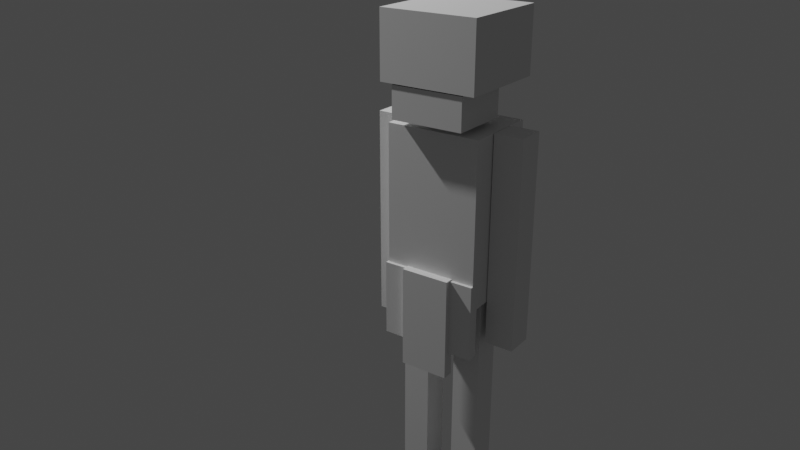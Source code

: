 # Source: mobs_sand_monster.blend  (saved by Blender 2.81.16; exported with 4.5.12 LTS)
import bpy
from mathutils import Matrix  # noqa: F401  (used for matrix-valued properties, if any)

bpy.ops.wm.read_factory_settings(use_empty=True)
scene = bpy.context.scene
scene.name = 'Scene'

# ---- collections
col_collection = bpy.data.collections.new('Collection'); scene.collection.children.link(col_collection)

# ---- materials (node trees are filled in below, after node groups)
mat_monster = bpy.data.materials.new('monster')
mat_monster.alpha_threshold = 0.0
mat_monster.use_transparent_shadow = False
mat_monster.preview_render_type = 'FLAT'
mat_monster.roughness = 0.5
mat_monster.specular_intensity = 0.0
mat_monster.line_color = (0.0, 0.0, 0.0, 1.0)

# ---- material node trees

# ---- world
world_world = bpy.data.worlds.new('World'); scene.world = world_world
world_world.use_nodes = True; world_world.node_tree.nodes.clear()
_N = world_world.node_tree.nodes; _L = world_world.node_tree.links
n0 = _N.new('ShaderNodeOutputWorld'); n0.name = 'World Output'; n0.location = (300, 300)
n1 = _N.new('ShaderNodeBackground'); n1.name = 'Background'; n1.location = (10, 300)
n1.inputs[0].default_value = (0.05088, 0.05088, 0.05088, 1.0)
_L.new(n1.outputs[0], n0.inputs[0])
n0.is_active_output = True
world_world.color = (0.05088, 0.05088, 0.05088)
world_world.use_sun_shadow = False
world_world.sun_shadow_jitter_overblur = 0.0

# ---- cameras
cam_camera_001 = bpy.data.cameras.new('Camera.001')
cam_camera_001.clip_end = 100.0
cam_camera_001.lens = 35.0
cam_camera_001.sensor_width = 32.0
cam_camera_001.sensor_height = 18.0
cam_camera_001.dof.focus_distance = 0.0

# ---- lights
light_light = bpy.data.lights.new('Light', 'POINT')
light_light.transmission_factor = 0.0
light_light.energy = 1000.0
light_light.shadow_soft_size = 0.1
light_light.shadow_maximum_resolution = 0.006
light_light.use_absolute_resolution = True

# ---- meshes
me_cube = bpy.data.meshes.new('Cube')
me_cube.from_pydata([(0.3181, 0.323, -0.3608), (0.3181, -0.323, -0.3608), (-0.3181, -0.323, -0.3608), (-0.3181, 0.323, -0.3608), (0.3181, -0.323, -0.1232), (0.3181, 0.323, -0.1232), (-0.3181, -0.323, -0.1232), (-0.3181, 0.323, -0.1232)], [], [(5, 4, 1, 0), (4, 6, 2, 1), (6, 7, 3, 2), (7, 5, 0, 3), (0, 1, 2, 3)])
_uv = me_cube.uv_layers.new(name='UVMap')
_uv.uv.foreach_set('vector', [0.1257, 0.6272, 0.2957, 0.6272, 0.2957, 0.7469, 0.1257, 0.7469, 0.03339, 0.4435, 0.2166, 0.4435, 0.2166, 0.5584, 0.03339, 0.5584, 0.2933, 0.6188, 0.1276, 0.6188, 0.1276, 0.5045, 0.2933, 0.5045, 0.2185, 0.6174, 0.03234, 0.6174, 0.03234, 0.5064, 0.2185, 0.5064, 0.04755, 0.2112, 0.1975, 0.2112, 0.1975, 0.5064, 0.04755, 0.5064])
me_cube.materials.append(mat_monster)
me_cube.use_remesh_preserve_volume = False
me_cube.use_remesh_preserve_attributes = False
me_cube.use_mirror_vertex_groups = False
me_cube.update()
me_cube_001 = bpy.data.meshes.new('Cube.001')
me_cube_001.from_pydata([(0.307, 0.258, -0.5377), (0.307, -0.258, -0.5377), (-0.307, -0.258, -0.5377), (-0.307, 0.258, -0.5377), (0.307, 0.258, 0.5377), (0.307, -0.258, 0.5377), (-0.307, -0.258, 0.5377), (-0.307, 0.258, 0.5377)], [], [(4, 5, 1, 0), (5, 6, 2, 1), (6, 7, 3, 2), (7, 4, 0, 3), (0, 1, 2, 3), (7, 6, 5, 4)])
_uv = me_cube_001.uv_layers.new(name='UVMap')
_uv.uv.foreach_set('vector', [0.4972, 0.9935, 0.318, 0.9935, 0.318, 0.264, 0.4972, 0.264, 0.9983, 0.9929, 0.752, 0.9929, 0.752, 0.252, 0.9983, 0.252, 0.3187, 0.9935, 0.4979, 0.9935, 0.4979, 0.264, 0.3187, 0.264, 0.9974, 0.9959, 0.7551, 0.9959, 0.7551, 0.255, 0.9974, 0.255, 0.0003077, 0.3628, 0.0003077, 0.004513, 0.2135, 0.004513, 0.2135, 0.3628, 0.9975, 0.004288, 0.9975, 0.2425, 0.7522, 0.2425, 0.7522, 0.004288])
me_cube_001.materials.append(mat_monster)
me_cube_001.use_remesh_preserve_volume = False
me_cube_001.use_remesh_preserve_attributes = False
me_cube_001.use_mirror_vertex_groups = False
me_cube_001.update()
me_cube_022 = bpy.data.meshes.new('Cube.022')
me_cube_022.from_pydata([(0.004304, 0.09701, -1.233), (0.004304, -0.09061, -1.233), (-0.1833, -0.09061, -1.233), (-0.1833, 0.09701, -1.233), (0.004304, 0.09701, 0.1249), (0.004304, -0.09061, 0.1249), (-0.1833, -0.09061, 0.1249), (-0.1833, 0.09701, 0.1249)], [], [(4, 5, 1, 0), (5, 6, 2, 1), (6, 7, 3, 2), (7, 4, 0, 3), (0, 1, 2, 3), (7, 6, 5, 4)])
_uv = me_cube_022.uv_layers.new(name='UVMap')
_uv.uv.foreach_set('vector', [0.5542, 0.986, 0.5029, 0.9853, 0.5029, 0.2672, 0.5542, 0.2679, 0.5542, 0.986, 0.5029, 0.9853, 0.5029, 0.2672, 0.5542, 0.2679, 0.5542, 0.986, 0.5029, 0.9853, 0.5029, 0.2672, 0.5542, 0.2679, 0.5542, 0.986, 0.5029, 0.9853, 0.5029, 0.2672, 0.5542, 0.2679, 0.5047, 0.3638, 0.5047, 0.2656, 0.5537, 0.2656, 0.5537, 0.3638, 0.5511, 0.3897, 0.5511, 0.4853, 0.5033, 0.4853, 0.5033, 0.3897])
me_cube_022.materials.append(mat_monster)
me_cube_022.use_remesh_preserve_volume = False
me_cube_022.use_remesh_preserve_attributes = False
me_cube_022.use_mirror_vertex_groups = False
me_cube_022.update()
me_cube_024 = bpy.data.meshes.new('Cube.024')
me_cube_024.from_pydata([(-0.004304, -0.09701, -1.233), (-0.004304, 0.09061, -1.233), (0.1833, 0.09061, -1.233), (0.1833, -0.09701, -1.233), (-0.004304, -0.09701, 0.1249), (-0.004304, 0.09061, 0.1249), (0.1833, 0.09061, 0.1249), (0.1833, -0.09701, 0.1249)], [], [(4, 5, 1, 0), (5, 6, 2, 1), (6, 7, 3, 2), (7, 4, 0, 3), (0, 1, 2, 3), (7, 6, 5, 4)])
_uv = me_cube_024.uv_layers.new(name='UVMap')
_uv.uv.foreach_set('vector', [0.5542, 0.986, 0.5029, 0.9853, 0.5029, 0.2672, 0.5542, 0.2679, 0.5542, 0.986, 0.5029, 0.9853, 0.5029, 0.2672, 0.5542, 0.2679, 0.5542, 0.986, 0.5029, 0.9853, 0.5029, 0.2672, 0.5542, 0.2679, 0.5542, 0.986, 0.5029, 0.9853, 0.5029, 0.2672, 0.5542, 0.2679, 0.5047, 0.3638, 0.5047, 0.2656, 0.5537, 0.2656, 0.5537, 0.3638, 0.5511, 0.3897, 0.5511, 0.4853, 0.5033, 0.4853, 0.5033, 0.3897])
me_cube_024.materials.append(mat_monster)
me_cube_024.use_remesh_preserve_volume = False
me_cube_024.use_remesh_preserve_attributes = False
me_cube_024.use_mirror_vertex_groups = False
me_cube_024.update()
me_cube_006 = bpy.data.meshes.new('Cube.006')
me_cube_006.from_pydata([(0.004304, 0.09701, -1.233), (0.004304, -0.09061, -1.233), (-0.1833, -0.09061, -1.233), (-0.1833, 0.09701, -1.233), (0.004304, 0.09701, 0.1249), (0.004304, -0.09061, 0.1249), (-0.1833, -0.09061, 0.1249), (-0.1833, 0.09701, 0.1249)], [], [(4, 5, 1, 0), (5, 6, 2, 1), (6, 7, 3, 2), (7, 4, 0, 3), (0, 1, 2, 3), (7, 6, 5, 4)])
_uv = me_cube_006.uv_layers.new(name='UVMap')
_uv.uv.foreach_set('vector', [0.5611, 0.986, 0.5061, 0.9853, 0.5061, 0.2596, 0.5611, 0.2604, 0.5611, 0.986, 0.5061, 0.9853, 0.5061, 0.2596, 0.5611, 0.2604, 0.5611, 0.986, 0.5061, 0.9853, 0.5061, 0.2596, 0.5611, 0.2604, 0.5611, 0.986, 0.5061, 0.9853, 0.5061, 0.2596, 0.5611, 0.2604, 0.5084, 0.3613, 0.5084, 0.2556, 0.5575, 0.2556, 0.5575, 0.3613, 0.5622, 0.8746, 0.5622, 0.9896, 0.5047, 0.9896, 0.5047, 0.8746])
me_cube_006.materials.append(mat_monster)
me_cube_006.use_remesh_preserve_volume = False
me_cube_006.use_remesh_preserve_attributes = False
me_cube_006.use_mirror_vertex_groups = False
me_cube_006.update()
me_cube_040 = bpy.data.meshes.new('Cube.040')
me_cube_040.from_pydata([(0.004304, 0.09701, -1.233), (0.004304, -0.09061, -1.233), (-0.1833, -0.09061, -1.233), (-0.1833, 0.09701, -1.233), (0.004304, 0.09701, 0.1249), (0.004304, -0.09061, 0.1249), (-0.1833, -0.09061, 0.1249), (-0.1833, 0.09701, 0.1249)], [], [(4, 5, 1, 0), (5, 6, 2, 1), (6, 7, 3, 2), (7, 4, 0, 3), (0, 1, 2, 3), (7, 6, 5, 4)])
_uv = me_cube_040.uv_layers.new(name='UVMap')
_uv.uv.foreach_set('vector', [0.5611, 0.986, 0.5061, 0.9853, 0.5061, 0.2596, 0.5611, 0.2604, 0.5611, 0.986, 0.5061, 0.9853, 0.5061, 0.2596, 0.5611, 0.2604, 0.5611, 0.986, 0.5061, 0.9853, 0.5061, 0.2596, 0.5611, 0.2604, 0.5611, 0.986, 0.5061, 0.9853, 0.5061, 0.2596, 0.5611, 0.2604, 0.5084, 0.3613, 0.5084, 0.2556, 0.5575, 0.2556, 0.5575, 0.3613, 0.5622, 0.8746, 0.5622, 0.9896, 0.5047, 0.9896, 0.5047, 0.8746])
me_cube_040.materials.append(mat_monster)
me_cube_040.use_remesh_preserve_volume = False
me_cube_040.use_remesh_preserve_attributes = False
me_cube_040.use_mirror_vertex_groups = False
me_cube_040.update()
me_cube_007 = bpy.data.meshes.new('Cube.007')
me_cube_007.from_pydata([(0.3608, 0.3608, 0.3608), (0.3608, -0.3608, 0.3608), (-0.3608, -0.3608, 0.3608), (-0.3608, 0.3608, 0.3608), (0.3608, -0.3608, -0.1232), (0.3608, 0.3608, -0.1232), (-0.3608, -0.3608, -0.1232), (-0.3608, 0.3608, -0.1232)], [], [(3, 2, 1, 0), (0, 1, 4, 5), (1, 2, 6, 4), (2, 3, 7, 6), (3, 0, 5, 7), (4, 6, 7, 5)])
_uv = me_cube_007.uv_layers.new(name='UVMap')
_uv.uv.foreach_set('vector', [0.2498, 0.009513, 0.2498, 0.503, 0.003037, 0.503, 0.003037, 0.009513, 0.003585, 0.09076, 0.2503, 0.09076, 0.2503, 0.4218, 0.003585, 0.4218, 0.003037, 0.09222, 0.2498, 0.09222, 0.2498, 0.4232, 0.003037, 0.4232, 0.2509, 0.4214, 0.004108, 0.4214, 0.004108, 0.09045, 0.2509, 0.09045, 0.2497, 0.984, 0.0002115, 0.984, 0.0002115, 0.6297, 0.2497, 0.6297, 0.2503, 0.009513, 0.2503, 0.503, 0.003585, 0.503, 0.003585, 0.009513])
me_cube_007.materials.append(mat_monster)
me_cube_007.use_remesh_preserve_volume = False
me_cube_007.use_remesh_preserve_attributes = False
me_cube_007.use_mirror_vertex_groups = False
me_cube_007.update()
me_cube_008 = bpy.data.meshes.new('Cube.008')
me_cube_008.from_pydata([(0.3024, 0.04711, -0.551), (0.2987, -0.02818, -0.551), (0.08757, -0.02818, -0.551), (0.09129, 0.04711, -0.551), (0.3024, 0.04711, -0.05631), (0.2987, -0.02818, -0.05631), (0.08757, -0.02818, -0.05631), (0.09129, 0.04711, -0.05631), (-0.102, 0.04711, -0.551), (-0.09957, -0.02818, -0.551), (-0.3162, -0.02818, -0.551), (-0.3186, 0.04711, -0.551), (-0.102, 0.04711, -0.05631), (-0.09957, -0.02818, -0.05631), (-0.3162, -0.02818, -0.05631), (-0.3186, 0.04711, -0.05631), (0.1491, 0.08164, -0.7156), (0.1497, 0.006351, -0.7156), (-0.1682, 0.006351, -0.7156), (-0.1688, 0.08164, -0.7156), (0.1491, 0.08164, -0.04906), (0.1497, 0.006351, -0.04906), (-0.1682, 0.006351, -0.04906), (-0.1688, 0.08164, -0.04906)], [], [(4, 5, 1, 0), (5, 6, 2, 1), (6, 7, 3, 2), (7, 4, 0, 3), (0, 1, 2, 3), (7, 6, 5, 4), (12, 13, 9, 8), (13, 14, 10, 9), (14, 15, 11, 10), (15, 12, 8, 11), (8, 9, 10, 11), (15, 14, 13, 12), (20, 21, 17, 16), (21, 22, 18, 17), (22, 23, 19, 18), (23, 20, 16, 19), (16, 17, 18, 19), (23, 22, 21, 20)])
_uv = me_cube_008.uv_layers.new(name='UVMap')
_uv.uv.foreach_set('vector', [0.6834, 0.4549, 0.6592, 0.4549, 0.6592, 0.2959, 0.6834, 0.2959, 0.6844, 0.4439, 0.5993, 0.4439, 0.5993, 0.2445, 0.6844, 0.2445, 0.5899, 0.4648, 0.5595, 0.4648, 0.5595, 0.2654, 0.5899, 0.2654, 0.6481, 0.4467, 0.563, 0.4467, 0.563, 0.2473, 0.6481, 0.2473, 0.5841, 0.2742, 0.5841, 0.2472, 0.6595, 0.2472, 0.6595, 0.2742, 0.6655, 0.2454, 0.6655, 0.2757, 0.5804, 0.2757, 0.5804, 0.2454, 0.5939, 0.4529, 0.5636, 0.4529, 0.5636, 0.2536, 0.5939, 0.2536, 0.6487, 0.445, 0.5636, 0.445, 0.5636, 0.2456, 0.6487, 0.2456, 0.5933, 0.4502, 0.563, 0.4502, 0.563, 0.2508, 0.5933, 0.2508, 0.6838, 0.4487, 0.5987, 0.4487, 0.5987, 0.2494, 0.6838, 0.2494, 0.5845, 0.2753, 0.5845, 0.2479, 0.6613, 0.2479, 0.6613, 0.2753, 0.6655, 0.2461, 0.6655, 0.2764, 0.5804, 0.2764, 0.5804, 0.2461, 0.6819, 0.5249, 0.6533, 0.5244, 0.6533, 0.3061, 0.6819, 0.3066, 0.6834, 0.503, 0.5614, 0.503, 0.5614, 0.2474, 0.6834, 0.2474, 0.5936, 0.5338, 0.5609, 0.5332, 0.5609, 0.284, 0.5936, 0.2846, 0.6853, 0.4983, 0.5642, 0.4983, 0.5642, 0.2443, 0.6853, 0.2443, 0.5685, 0.2739, 0.5685, 0.2477, 0.6791, 0.2477, 0.6791, 0.2739, 0.6745, 0.2505, 0.6745, 0.2756, 0.5687, 0.2756, 0.5687, 0.2505])
me_cube_008.materials.append(mat_monster)
me_cube_008.use_remesh_preserve_volume = False
me_cube_008.use_remesh_preserve_attributes = False
me_cube_008.use_mirror_vertex_groups = False
me_cube_008.update()
me_cube_041 = bpy.data.meshes.new('Cube.041')
me_cube_041.from_pydata([(0.3209, 0.05667, -0.5597), (0.3172, -0.01862, -0.5597), (0.1061, -0.01862, -0.5597), (0.1098, 0.05667, -0.5597), (0.3209, 0.05667, -0.06505), (0.3172, -0.01862, -0.06505), (0.1061, -0.01862, -0.06505), (0.1098, 0.05667, -0.06505), (-0.0835, 0.05667, -0.5597), (-0.08103, -0.01862, -0.5597), (-0.2976, -0.01862, -0.5597), (-0.3001, 0.05667, -0.5597), (-0.0835, 0.05667, -0.06505), (-0.08103, -0.01862, -0.06505), (-0.2976, -0.01862, -0.06505), (-0.3001, 0.05667, -0.06505), (0.1676, 0.09121, -0.7244), (0.1682, 0.01591, -0.7244), (-0.1497, 0.01591, -0.7244), (-0.1503, 0.09121, -0.7244), (0.1676, 0.09121, -0.0578), (0.1682, 0.01591, -0.0578), (-0.1497, 0.01591, -0.0578), (-0.1503, 0.09121, -0.0578)], [], [(4, 5, 1, 0), (5, 6, 2, 1), (6, 7, 3, 2), (7, 4, 0, 3), (0, 1, 2, 3), (7, 6, 5, 4), (12, 13, 9, 8), (13, 14, 10, 9), (14, 15, 11, 10), (15, 12, 8, 11), (8, 9, 10, 11), (15, 14, 13, 12), (20, 21, 17, 16), (21, 22, 18, 17), (22, 23, 19, 18), (23, 20, 16, 19), (16, 17, 18, 19), (23, 22, 21, 20)])
_uv = me_cube_041.uv_layers.new(name='UVMap')
_uv.uv.foreach_set('vector', [0.6834, 0.4549, 0.6592, 0.4549, 0.6592, 0.2959, 0.6834, 0.2959, 0.6844, 0.4439, 0.5993, 0.4439, 0.5993, 0.2445, 0.6844, 0.2445, 0.5899, 0.4648, 0.5595, 0.4648, 0.5595, 0.2654, 0.5899, 0.2654, 0.6481, 0.4467, 0.563, 0.4467, 0.563, 0.2473, 0.6481, 0.2473, 0.5841, 0.2742, 0.5841, 0.2472, 0.6595, 0.2472, 0.6595, 0.2742, 0.6655, 0.2454, 0.6655, 0.2757, 0.5804, 0.2757, 0.5804, 0.2454, 0.5939, 0.4529, 0.5636, 0.4529, 0.5636, 0.2536, 0.5939, 0.2536, 0.6487, 0.445, 0.5636, 0.445, 0.5636, 0.2456, 0.6487, 0.2456, 0.5933, 0.4502, 0.563, 0.4502, 0.563, 0.2508, 0.5933, 0.2508, 0.6838, 0.4487, 0.5987, 0.4487, 0.5987, 0.2494, 0.6838, 0.2494, 0.5845, 0.2753, 0.5845, 0.2479, 0.6613, 0.2479, 0.6613, 0.2753, 0.6655, 0.2461, 0.6655, 0.2764, 0.5804, 0.2764, 0.5804, 0.2461, 0.6819, 0.5249, 0.6533, 0.5244, 0.6533, 0.3061, 0.6819, 0.3066, 0.6834, 0.503, 0.5614, 0.503, 0.5614, 0.2474, 0.6834, 0.2474, 0.5936, 0.5338, 0.5609, 0.5332, 0.5609, 0.284, 0.5936, 0.2846, 0.6853, 0.4983, 0.5642, 0.4983, 0.5642, 0.2443, 0.6853, 0.2443, 0.5685, 0.2739, 0.5685, 0.2477, 0.6791, 0.2477, 0.6791, 0.2739, 0.6745, 0.2505, 0.6745, 0.2756, 0.5687, 0.2756, 0.5687, 0.2505])
me_cube_041.materials.append(mat_monster)
me_cube_041.use_remesh_preserve_volume = False
me_cube_041.use_remesh_preserve_attributes = False
me_cube_041.use_mirror_vertex_groups = False
me_cube_041.update()
me_cube_020 = bpy.data.meshes.new('Cube.020')
me_cube_020.from_pydata([(0.03738, 0.03738, -0.1235), (0.03738, -0.03738, -0.1235), (-0.03738, -0.03738, -0.1235), (-0.03738, 0.03738, -0.1235), (0.03738, 0.03738, 0.1235), (0.03738, -0.03738, 0.1235), (-0.03738, -0.03738, 0.1235), (-0.03738, 0.03738, 0.1235)], [], [(4, 5, 1, 0), (5, 6, 2, 1), (6, 7, 3, 2), (7, 4, 0, 3), (0, 1, 2, 3), (7, 6, 5, 4)])
_uv = me_cube_020.uv_layers.new(name='UVMap')
_uv.uv.foreach_set('vector', [0.5641, 0.2714, 0.5921, 0.2714, 0.5921, 0.6158, 0.5641, 0.6158, 0.5639, 0.2714, 0.5919, 0.2714, 0.5919, 0.6158, 0.5639, 0.6158, 0.5637, 0.2714, 0.5917, 0.2714, 0.5917, 0.6158, 0.5637, 0.6158, 0.564, 0.2714, 0.592, 0.2714, 0.592, 0.6158, 0.564, 0.6158, 0.5923, 0.5103, 0.5923, 0.6145, 0.5643, 0.6145, 0.5643, 0.5103, 0.5643, 0.6145, 0.5643, 0.5103, 0.5924, 0.5103, 0.5924, 0.6145])
me_cube_020.materials.append(mat_monster)
me_cube_020.use_remesh_preserve_volume = False
me_cube_020.use_remesh_preserve_attributes = False
me_cube_020.use_mirror_vertex_groups = False
me_cube_020.update()
arm_armature = bpy.data.armatures.new('Armature')  # bones are not reproduced

# ---- objects
ob_light = bpy.data.objects.new('Light', light_light)
ob_armature = bpy.data.objects.new('Armature', arm_armature)
ob_camera = bpy.data.objects.new('Camera', cam_camera_001)
ob_cube = bpy.data.objects.new('Cube', me_cube)
ob_cube_001 = bpy.data.objects.new('Cube.001', me_cube_001)
ob_cube_002 = bpy.data.objects.new('Cube.002', me_cube_022)
ob_cube_003 = bpy.data.objects.new('Cube.003', me_cube_024)
ob_cube_004 = bpy.data.objects.new('Cube.004', me_cube_006)
ob_cube_005 = bpy.data.objects.new('Cube.005', me_cube_040)
ob_cube_006 = bpy.data.objects.new('Cube.006', me_cube_007)
ob_cube_007 = bpy.data.objects.new('Cube.007', me_cube_008)
ob_cube_008 = bpy.data.objects.new('Cube.008', me_cube_041)
ob_cube_013 = bpy.data.objects.new('Cube.013', me_cube_020)

# ---- transforms, parenting, visibility, modifiers, constraints
ob_light.location = (4.076, 1.005, 5.904)
ob_light.rotation_euler = (0.6503, 0.05522, 1.866)
ob_light.lock_rotations_4d = False
ob_light.empty_display_type = 'ARROWS'
ob_light.color = (0.0, 0.0, 0.0, 0.0)
ob_light.lineart.crease_threshold = 0.0
ob_armature.location = (0.0, 0.0, 0.0)
ob_armature.show_in_front = True
ob_armature.lineart.crease_threshold = 0.0
ob_camera.location = (-1.986, 3.162, 2.798)
ob_camera.rotation_euler = (1.172, 5.254e-07, -2.515)
ob_camera.lineart.crease_threshold = 0.0
ob_cube.parent = ob_armature
ob_cube.location = (-0.008459, 0.1008, 1.993)
ob_cube.scale = (0.5489, 0.4576, 0.6445)
ob_cube.lineart.crease_threshold = 0.0
_vg = ob_cube.vertex_groups.new(name='Body')
_vg = ob_cube.vertex_groups.new(name='Bone.001')
_vg = ob_cube.vertex_groups.new(name='Bone.002')
_vg = ob_cube.vertex_groups.new(name='Bone.003')
_vg = ob_cube.vertex_groups.new(name='Bone.004')
_vg = ob_cube.vertex_groups.new(name='Bone.005')
for _i, _w in zip([0, 1, 2, 4, 5, 6], [0.08801, 0.5987, 0.07696, 0.261, 0.06648, 0.04981]): _vg.add([_i], _w, 'REPLACE')
_vg = ob_cube.vertex_groups.new(name='Bone.006')
_vg = ob_cube.vertex_groups.new(name='Bone.007')
for _i, _w in zip([0, 1, 2, 3, 4, 5, 6, 7], [0.912, 1.0, 0.9547, 0.9791, 0.9998, 0.9335, 0.9501, 0.9781]): _vg.add([_i], _w, 'REPLACE')
_m = ob_cube.modifiers.new('Armature', 'ARMATURE')
_m.object = ob_armature
ob_cube_001.parent = ob_armature
ob_cube_001.location = (-0.008634, 0.01009, 1.331)
ob_cube_001.scale = (0.7408, 0.7408, 0.7408)
ob_cube_001.lineart.crease_threshold = 0.0
_vg = ob_cube_001.vertex_groups.new(name='Group')
for _i, _w in zip([0, 1, 2, 3, 4, 5, 6, 7], [1.0, 0.998, 1.0, 0.9957, 1.0, 1.0, 1.0, 1.0]): _vg.add([_i], _w, 'REPLACE')
_vg = ob_cube_001.vertex_groups.new(name='Body')
for _i, _w in zip([0, 1, 2, 3, 4, 5, 6, 7], [1.0, 1.0, 1.0, 0.9695, 1.0, 1.0, 1.0, 1.0]): _vg.add([_i], _w, 'REPLACE')
_vg = ob_cube_001.vertex_groups.new(name='Bone.001')
_vg = ob_cube_001.vertex_groups.new(name='Bone.002')
_vg = ob_cube_001.vertex_groups.new(name='Bone.003')
_vg = ob_cube_001.vertex_groups.new(name='Bone.004')
_vg = ob_cube_001.vertex_groups.new(name='Bone.005')
_vg = ob_cube_001.vertex_groups.new(name='Bone.006')
_vg = ob_cube_001.vertex_groups.new(name='Bone.007')
_m = ob_cube_001.modifiers.new('Armature', 'ARMATURE')
_m.object = ob_armature
ob_cube_002.parent = ob_armature
ob_cube_002.location = (-0.07433, 0.007726, 0.828)
ob_cube_002.scale = (0.7408, 0.7408, 0.7408)
ob_cube_002.lineart.crease_threshold = 0.0
_vg = ob_cube_002.vertex_groups.new(name='Body')
_vg = ob_cube_002.vertex_groups.new(name='Bone.001')
_vg = ob_cube_002.vertex_groups.new(name='Bone.002')
_vg = ob_cube_002.vertex_groups.new(name='Bone.003')
for _i, _w in zip([0, 1, 2, 3, 4, 5, 6, 7], [1.0, 1.0, 0.9908, 1.0, 1.0, 1.0, 1.0, 1.0]): _vg.add([_i], _w, 'REPLACE')
_vg = ob_cube_002.vertex_groups.new(name='Bone.004')
_vg = ob_cube_002.vertex_groups.new(name='Bone.005')
_vg = ob_cube_002.vertex_groups.new(name='Bone.006')
_vg = ob_cube_002.vertex_groups.new(name='Bone.007')
_m = ob_cube_002.modifiers.new('Armature', 'ARMATURE')
_m.object = ob_armature
ob_cube_003.parent = ob_armature
ob_cube_003.location = (0.08033, 0.007726, 0.8132)
ob_cube_003.scale = (0.7408, 0.7408, 0.7408)
ob_cube_003.lineart.crease_threshold = 0.0
_vg = ob_cube_003.vertex_groups.new(name='Body')
_vg = ob_cube_003.vertex_groups.new(name='Bone.001')
_vg = ob_cube_003.vertex_groups.new(name='Bone.002')
_vg = ob_cube_003.vertex_groups.new(name='Bone.003')
_vg = ob_cube_003.vertex_groups.new(name='Bone.004')
for _i, _w in zip([0, 1, 2, 3, 4, 5, 6, 7], [1.0, 1.0, 1.0, 1.0, 1.0, 1.0, 1.0, 1.0]): _vg.add([_i], _w, 'REPLACE')
_vg = ob_cube_003.vertex_groups.new(name='Bone.005')
_vg = ob_cube_003.vertex_groups.new(name='Bone.006')
_vg = ob_cube_003.vertex_groups.new(name='Bone.007')
_m = ob_cube_003.modifiers.new('Armature', 'ARMATURE')
_m.object = ob_armature
ob_cube_004.parent = ob_armature
ob_cube_004.location = (-0.2437, 0.007726, 1.638)
ob_cube_004.scale = (0.7408, 0.7408, 0.7408)
ob_cube_004.lineart.crease_threshold = 0.0
_vg = ob_cube_004.vertex_groups.new(name='Body')
_vg = ob_cube_004.vertex_groups.new(name='Bone.001')
_vg = ob_cube_004.vertex_groups.new(name='Bone.002')
for _i, _w in zip([0, 1, 2, 3, 4, 5, 6, 7], [1.0, 1.0, 1.0, 1.0, 1.0, 1.0, 1.0, 0.9999]): _vg.add([_i], _w, 'REPLACE')
_vg = ob_cube_004.vertex_groups.new(name='Bone.003')
_vg = ob_cube_004.vertex_groups.new(name='Bone.004')
_vg = ob_cube_004.vertex_groups.new(name='Bone.005')
_vg = ob_cube_004.vertex_groups.new(name='Bone.006')
_vg = ob_cube_004.vertex_groups.new(name='Bone.007')
_m = ob_cube_004.modifiers.new('Armature', 'ARMATURE')
_m.object = ob_armature
ob_cube_005.parent = ob_armature
ob_cube_005.location = (0.2267, 0.007726, 1.638)
ob_cube_005.rotation_euler = (0.0, -0.0, 3.142)
ob_cube_005.scale = (0.7408, 0.7408, 0.7408)
ob_cube_005.lineart.crease_threshold = 0.0
_vg = ob_cube_005.vertex_groups.new(name='Body')
_vg = ob_cube_005.vertex_groups.new(name='Bone.001')
for _i, _w in zip([0, 1, 2, 3, 4, 5, 6, 7], [1.0, 1.0, 1.0, 1.0, 1.0, 1.0, 1.0, 1.0]): _vg.add([_i], _w, 'REPLACE')
_vg = ob_cube_005.vertex_groups.new(name='Bone.002')
for _i, _w in zip([0, 1, 2, 3, 4, 5, 6, 7], [6.676e-09, 0.0008565, 1.525e-13, 3.982e-08, 1.24e-08, 1.329e-05, 9.474e-12, 3.867e-12]): _vg.add([_i], _w, 'REPLACE')
_vg = ob_cube_005.vertex_groups.new(name='Bone.003')
_vg = ob_cube_005.vertex_groups.new(name='Bone.004')
_vg = ob_cube_005.vertex_groups.new(name='Bone.005')
_vg = ob_cube_005.vertex_groups.new(name='Bone.006')
_vg = ob_cube_005.vertex_groups.new(name='Bone.007')
_m = ob_cube_005.modifiers.new('Armature', 'ARMATURE')
_m.object = ob_armature
ob_cube_006.parent = ob_armature
ob_cube_006.location = (-0.008949, 0.02131, 1.998)
ob_cube_006.scale = (0.6445, 0.6445, 0.6445)
ob_cube_006.lineart.crease_threshold = 0.0
_vg = ob_cube_006.vertex_groups.new(name='Body')
_vg = ob_cube_006.vertex_groups.new(name='Bone.001')
_vg = ob_cube_006.vertex_groups.new(name='Bone.002')
_vg = ob_cube_006.vertex_groups.new(name='Bone.003')
_vg = ob_cube_006.vertex_groups.new(name='Bone.004')
_vg = ob_cube_006.vertex_groups.new(name='Bone.005')
_vg = ob_cube_006.vertex_groups.new(name='Bone.006')
for _i, _w in zip([0, 1, 2, 3, 4, 5, 6, 7], [1.0, 1.0, 1.0, 1.0, 1.0, 1.0, 1.0, 1.0]): _vg.add([_i], _w, 'REPLACE')
_vg = ob_cube_006.vertex_groups.new(name='Bone.007')
_m = ob_cube_006.modifiers.new('Armature', 'ARMATURE')
_m.object = ob_armature
ob_cube_007.parent = ob_armature
ob_cube_007.location = (1.58e-06, 0.1821, 1.102)
ob_cube_007.scale = (0.7468, 0.7408, 0.7408)
ob_cube_007.lineart.crease_threshold = 0.0
_vg = ob_cube_007.vertex_groups.new(name='Body')
for _i, _w in zip([0, 1, 2, 3, 4, 5, 6, 7, 8, 9, 10, 11, 12, 13, 14, 15, 16, 17, 18, 19, 20, 21, 22, 23], [1.0, 1.0, 1.0, 1.0, 1.0, 1.0, 1.0, 1.0, 1.0, 0.9999, 1.0, 1.0, 1.0, 1.0, 1.0, 0.9999, 1.0, 1.0, 1.0, 1.0, 1.0, 1.0, 1.0, 1.0]): _vg.add([_i], _w, 'REPLACE')
_vg = ob_cube_007.vertex_groups.new(name='Bone.001')
_vg = ob_cube_007.vertex_groups.new(name='Bone.002')
_vg = ob_cube_007.vertex_groups.new(name='Bone.003')
_vg = ob_cube_007.vertex_groups.new(name='Bone.004')
_vg = ob_cube_007.vertex_groups.new(name='Bone.005')
_vg = ob_cube_007.vertex_groups.new(name='Bone.006')
_vg = ob_cube_007.vertex_groups.new(name='Bone.007')
_m = ob_cube_007.modifiers.new('Armature', 'ARMATURE')
_m.object = ob_armature
ob_cube_008.parent = ob_armature
ob_cube_008.location = (1.58e-06, -0.1719, 1.108)
ob_cube_008.rotation_euler = (0.0, 0.0, 3.142)
ob_cube_008.scale = (0.7468, 0.7408, 0.7408)
ob_cube_008.lineart.crease_threshold = 0.0
_vg = ob_cube_008.vertex_groups.new(name='Body')
for _i, _w in zip([0, 1, 2, 3, 4, 5, 6, 7, 8, 9, 10, 11, 12, 13, 14, 15, 16, 17, 18, 19, 20, 21, 22, 23], [1.0, 1.0, 1.0, 1.0, 1.0, 1.0, 1.0, 1.0, 1.0, 0.9999, 1.0, 1.0, 1.0, 1.0, 1.0, 0.9999, 1.0, 1.0, 1.0, 1.0, 1.0, 1.0, 1.0, 1.0]): _vg.add([_i], _w, 'REPLACE')
_vg = ob_cube_008.vertex_groups.new(name='Bone.001')
_vg = ob_cube_008.vertex_groups.new(name='Bone.002')
_vg = ob_cube_008.vertex_groups.new(name='Bone.003')
_vg = ob_cube_008.vertex_groups.new(name='Bone.004')
_vg = ob_cube_008.vertex_groups.new(name='Bone.005')
_vg = ob_cube_008.vertex_groups.new(name='Bone.006')
_vg = ob_cube_008.vertex_groups.new(name='Bone.007')
_m = ob_cube_008.modifiers.new('Armature', 'ARMATURE')
_m.object = ob_armature
ob_cube_013.parent = ob_armature
ob_cube_013.location = (-0.008634, -0.1212, 1.829)
ob_cube_013.lineart.crease_threshold = 0.0
_vg = ob_cube_013.vertex_groups.new(name='Body')
_vg = ob_cube_013.vertex_groups.new(name='Bone.001')
_vg = ob_cube_013.vertex_groups.new(name='Bone.002')
_vg = ob_cube_013.vertex_groups.new(name='Bone.003')
_vg = ob_cube_013.vertex_groups.new(name='Bone.004')
_vg = ob_cube_013.vertex_groups.new(name='Bone.005')
for _i, _w in zip([0, 1, 2, 3, 4, 5, 6, 7], [1.0, 1.0, 1.0, 1.0, 1.0, 0.9996, 0.9556, 1.0]): _vg.add([_i], _w, 'REPLACE')
_vg = ob_cube_013.vertex_groups.new(name='Bone.006')
_vg = ob_cube_013.vertex_groups.new(name='Bone.007')
_m = ob_cube_013.modifiers.new('Armature', 'ARMATURE')
_m.object = ob_armature

# ---- collection membership
col_collection.objects.link(ob_light)
col_collection.objects.link(ob_armature)
col_collection.objects.link(ob_camera)
col_collection.objects.link(ob_cube)
col_collection.objects.link(ob_cube_001)
col_collection.objects.link(ob_cube_002)
col_collection.objects.link(ob_cube_003)
col_collection.objects.link(ob_cube_004)
col_collection.objects.link(ob_cube_005)
col_collection.objects.link(ob_cube_006)
col_collection.objects.link(ob_cube_007)
col_collection.objects.link(ob_cube_008)
col_collection.objects.link(ob_cube_013)

# ---- scene / render settings (as saved in the file)
scene.camera = ob_camera
scene.frame_start = 1; scene.frame_end = 107; scene.frame_set(28)
scene.render.engine = 'BLENDER_EEVEE_NEXT'
scene.cycles.use_denoising = False
scene.cycles.samples = 128
scene.cycles.sampling_pattern = 'TABULATED_SOBOL'
scene.cycles.use_adaptive_sampling = False
scene.cycles.use_light_tree = False
scene.view_settings.view_transform = 'Filmic'
bpy.context.view_layer.update()
